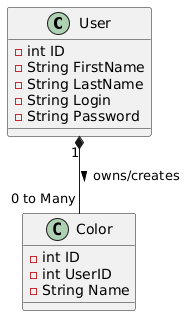

The diagram above was rendered by PlantUML. Its source (embedded in the PNG):
@startuml
class User {
  - int ID
  - String FirstName
  - String LastName
  - String Login
  - String Password
}

class Color {
  - int ID
  - int UserID
  - String Name
}

' Relationship: One user can have 0 or many colors
User "1" *-- "0 to Many" Color : owns/creates >
@enduml